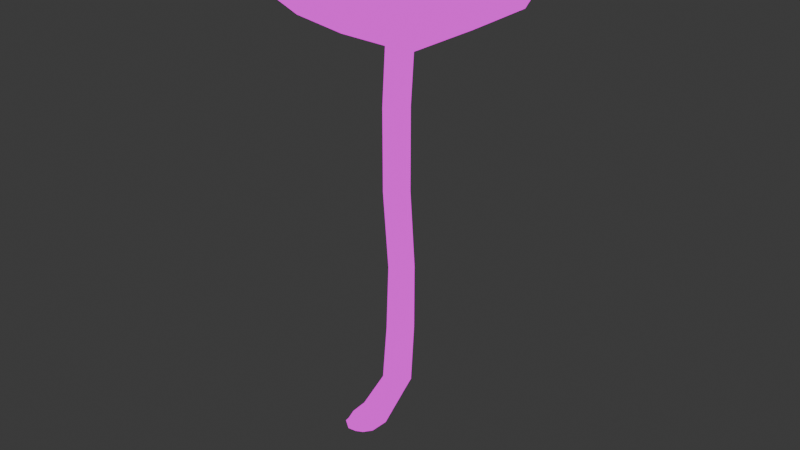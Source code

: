 # Source: Amethyst_Xlarge.blend  (saved by Blender 4.1.24; exported with 4.5.12 LTS)
import bpy
from mathutils import Matrix  # noqa: F401  (used for matrix-valued properties, if any)

bpy.ops.wm.read_factory_settings(use_empty=True)
scene = bpy.context.scene
scene.name = 'Scene'

# ---- images (referenced by path relative to the original .blend; pixels are not part of the script)
import os
ASSET_DIR = os.environ.get("B2B_ASSET_DIR", "")  # directory of the original .blend (textures are referenced by path, not embedded)
HERE = os.path.dirname(os.path.abspath(__file__))  # packed textures are extracted next to this script under _unpacked/

def load_image(name, relpath, width, height, colorspace="sRGB"):
    """Load a texture the original file referenced (path relative to the .blend, or extracted next to this script)."""
    p = next((c for c in (os.path.join(HERE, relpath), os.path.join(ASSET_DIR, relpath)) if relpath and os.path.exists(c)), "")
    if p:
        img = bpy.data.images.load(p, check_existing=True)
        img.name = name
    else:  # same state as the original file: an image datablock whose file is absent (Cycles renders it pink)
        img = bpy.data.images.new(name, width, height)
        img.source = "FILE"
        img.filepath = "//" + (relpath or name)
    img.colorspace_settings.name = colorspace
    return img
img_mushroom_textures_png = load_image('Mushroom Textures.PNG', 'Mushroom Textures.PNG', 1024, 1024, 'sRGB')

# ---- materials (node trees are filled in below, after node groups)
mat_material = bpy.data.materials.new('Material')
mat_material.alpha_threshold = 0.0
mat_material.use_transparent_shadow = False
mat_material.roughness = 0.5
mat_material.line_color = (0.0, 0.0, 0.0, 1.0)

# ---- material node trees
mat_material.use_nodes = True; mat_material.node_tree.nodes.clear()
_N = mat_material.node_tree.nodes; _L = mat_material.node_tree.links
n0 = _N.new('ShaderNodeOutputMaterial'); n0.name = 'Material Output'; n0.location = (352, 252)
n1 = _N.new('ShaderNodeTexImage'); n1.name = 'Image Texture'; n1.location = (-162, 318)
n1.image = img_mushroom_textures_png
_L.new(n1.outputs[0], n0.inputs[0])
n0.is_active_output = True

# ---- world
world_world = bpy.data.worlds.new('World'); scene.world = world_world
world_world.use_nodes = True; world_world.node_tree.nodes.clear()
_N = world_world.node_tree.nodes; _L = world_world.node_tree.links
n0 = _N.new('ShaderNodeOutputWorld'); n0.name = 'World Output'; n0.location = (300, 300)
n1 = _N.new('ShaderNodeBackground'); n1.name = 'Background'; n1.location = (10, 300)
n1.inputs[0].default_value = (0.05088, 0.05088, 0.05088, 1.0)
_L.new(n1.outputs[0], n0.inputs[0])
n0.is_active_output = True
world_world.color = (0.05088, 0.05088, 0.05088)
world_world.use_sun_shadow = False
world_world.sun_shadow_jitter_overblur = 0.0

# ---- meshes
me_cube_003 = bpy.data.meshes.new('Cube.003')
me_cube_003.from_pydata([(-0.1196, -0.2507, 1.796), (-0.1306, 0.2516, 1.772), (0.3706, -0.2436, 1.72), (0.3778, 0.24, 1.78), (-0.1739, -0.305, 1.767), (-0.182, -0.003718, 1.765), (-0.1867, 0.3073, 1.739), (0.1284, 0.3048, 1.813), (0.4311, 0.2908, 1.734), (0.435, -5.283e-05, 1.774), (0.3887, -0.2792, 1.683), (0.1317, -0.3033, 1.774), (-0.2986, -0.005418, 1.712), (0.1285, 0.4192, 1.776), (0.5494, -8.642e-06, 1.738), (0.1317, -0.4177, 1.738), (0.1314, -5.499e-05, 1.838), (0.1317, -0.28, 1.607), (0.4118, -7.445e-09, 1.607), (0.1287, 0.2814, 1.644), (-0.1576, -0.003211, 1.601), (0.3351, -0.2033, 1.57), (0.3336, 0.1987, 1.63), (-0.08233, 0.2054, 1.616), (-0.07405, -0.2051, 1.631), (0.1618, 0.03689, 0.4373), (0.03881, 0.04296, -0.01539), (0.1618, -0.03689, 0.4373), (0.03881, -0.04296, -0.01539), (0.09393, 0.03723, 0.4434), (-0.04051, 0.04375, 0.01495), (0.09393, -0.03723, 0.4434), (-0.04051, -0.04375, 0.01495), (-0.0792, 0.02812, -0.1121), (-0.0792, -0.02812, -0.1121), (-0.1286, 0.02812, -0.08396), (-0.1286, -0.02812, -0.08396), (0.07789, -0.03311, 0.9797), (0.09787, -0.03337, 1.605), (0.0973, 0.03309, 1.61), (0.07789, 0.03311, 0.9797), (0.1448, 0.03311, 0.9797), (0.1651, 0.03313, 1.607), (0.1652, -0.03311, 1.598), (0.1448, -0.03311, 0.9797), (-0.05484, 4.974e-09, 0.02056), (0.0002868, 0.05965, -0.0009719), (0.1469, 0.03919, 0.2021), (0.07697, -0.03983, 0.221), (0.1469, -0.03919, 0.2021), (0.07697, 0.03983, 0.221), (0.1282, -0.05095, 0.4402), (0.1744, 3.925e-10, 0.4363), (0.0002868, -0.05965, -0.0009719), (0.08103, 2.422e-09, 0.4446), (0.1282, 0.05095, 0.4402), (0.05406, 1.091e-08, -0.02088), (-0.1404, -1.672e-08, -0.09502), (-0.1115, 0.03284, -0.1114), (-0.1115, -0.03284, -0.1114), (-0.08271, -1.146e-08, -0.1279), (-0.1014, 0.03928, -0.05121), (-0.1014, -0.03928, -0.05121), (-0.02905, -0.03898, -0.08636), (-0.02905, 0.03898, -0.08636), (0.1005, 0.03311, 0.6927), (0.1651, -0.03311, 0.6926), (0.1005, -0.03311, 0.6927), (0.07789, -0.03311, 1.286), (0.07789, 0.03311, 1.286), (0.1651, 0.03311, 0.6926), (0.1448, 0.03311, 1.286), (0.1448, -0.03311, 1.286), (0.1113, -0.04553, 0.9797), (0.1317, -0.04558, 1.601), (0.1113, 0.04553, 0.9797), (0.1313, 0.04562, 1.611), (0.1573, 4.862e-10, 0.9797), (0.1777, 3.99e-10, 1.601), (0.06534, 1.809e-10, 0.9797), (0.08483, -0.0002525, 1.608), (0.1125, -0.05434, 0.2112), (0.06368, 5.665e-09, 0.2247), (-0.1132, -9.294e-09, -0.0469), (0.1597, 6.903e-09, 0.1987), (0.1125, 0.05434, 0.2112), (-0.1199, -1.403e-08, -0.1261), (-0.01317, -3.071e-09, -0.09455), (-0.06448, 0.05372, -0.07141), (-0.06448, -0.05372, -0.07141), (0.1328, -0.04553, 0.6926), (0.1113, -0.04553, 1.286), (0.1328, 0.04553, 0.6926), (0.1113, 0.04553, 1.286), (0.1772, 6.623e-10, 0.6927), (0.1573, 5.001e-11, 1.286), (0.08838, 3.315e-11, 0.6927), (0.06534, 5.001e-11, 1.286), (0.4083, -0.3048, 1.648), (0.5933, -1.073e-08, 1.706), (0.1317, -0.4616, 1.706), (0.1289, 0.4629, 1.742), (-0.2185, 0.3397, 1.706), (-0.3424, -0.005818, 1.677), (-0.2055, -0.3367, 1.735), (0.4542, 0.3026, 1.699)], [], [(4, 0, 5, 12), (12, 5, 1, 6), (6, 1, 7, 13), (13, 7, 3, 8), (4, 104, 100, 15), (8, 3, 9, 14), (14, 9, 2, 10), (10, 2, 11, 15), (15, 11, 0, 4), (3, 7, 16, 9), (7, 1, 5, 16), (16, 5, 0, 11), (9, 16, 11, 2), (99, 98, 21, 18), (98, 100, 17, 21), (102, 101, 19, 23), (103, 102, 23, 20), (104, 103, 20, 24), (105, 99, 18, 22), (101, 105, 22, 19), (100, 104, 24, 17), (28, 49, 81, 53), (49, 27, 51, 81), (81, 51, 31, 48), (53, 81, 48, 32), (32, 48, 82, 45), (48, 31, 54, 82), (82, 54, 29, 50), (45, 82, 50, 30), (32, 45, 83, 62), (45, 30, 61, 83), (83, 61, 35, 57), (62, 83, 57, 36), (26, 47, 84, 56), (47, 25, 52, 84), (84, 52, 27, 49), (56, 84, 49, 28), (30, 50, 85, 46), (50, 29, 55, 85), (85, 55, 25, 47), (46, 85, 47, 26), (35, 58, 86, 57), (58, 33, 60, 86), (86, 60, 34, 59), (57, 86, 59, 36), (26, 56, 87, 64), (56, 28, 63, 87), (87, 63, 34, 60), (64, 87, 60, 33), (30, 46, 88, 61), (46, 26, 64, 88), (88, 64, 33, 58), (61, 88, 58, 35), (28, 53, 89, 63), (53, 32, 62, 89), (89, 62, 36, 59), (63, 89, 59, 34), (31, 51, 90, 67), (51, 27, 66, 90), (90, 66, 44, 73), (67, 90, 73, 37), (37, 73, 91, 68), (73, 44, 72, 91), (91, 72, 43, 74), (68, 91, 74, 38), (25, 55, 92, 70), (55, 29, 65, 92), (92, 65, 40, 75), (70, 92, 75, 41), (41, 75, 93, 71), (75, 40, 69, 93), (93, 69, 39, 76), (71, 93, 76, 42), (27, 52, 94, 66), (52, 25, 70, 94), (94, 70, 41, 77), (66, 94, 77, 44), (44, 77, 95, 72), (77, 41, 71, 95), (95, 71, 42, 78), (72, 95, 78, 43), (29, 54, 96, 65), (54, 31, 67, 96), (96, 67, 37, 79), (65, 96, 79, 40), (40, 79, 97, 69), (79, 37, 68, 97), (97, 68, 38, 80), (69, 97, 80, 39), (24, 38, 74, 17), (17, 74, 43, 21), (21, 43, 78, 18), (18, 78, 42, 22), (22, 42, 76, 19), (19, 76, 39, 23), (23, 39, 80, 20), (20, 80, 38, 24), (6, 102, 103, 12), (14, 10, 98, 99), (13, 101, 102, 6), (15, 100, 98, 10), (8, 105, 101, 13), (12, 103, 104, 4), (8, 14, 99, 105)])
_uv = me_cube_003.uv_layers.new(name='UVMap')
_uv.uv.foreach_set('vector', [0.411, 0.8423, 0.4095, 0.7695, 0.4113, 0.7695, 0.4146, 0.8423, 0.4146, 0.8423, 0.4113, 0.7695, 0.4098, 0.7695, 0.4114, 0.8423, 0.4114, 0.8423, 0.4098, 0.7695, 0.4022, 0.7695, 0.4021, 0.8423, 0.4021, 0.8423, 0.4022, 0.7695, 0.3949, 0.7695, 0.3933, 0.8423, 0.411, 0.8423, 0.4127, 0.9043, 0.4028, 0.9043, 0.402, 0.8423, 0.3933, 0.8423, 0.3949, 0.7695, 0.3933, 0.7695, 0.3898, 0.8423, 0.3898, 0.8423, 0.3933, 0.7695, 0.3951, 0.7695, 0.3945, 0.8423, 0.3945, 0.8423, 0.3951, 0.7695, 0.4021, 0.7695, 0.402, 0.8423, 0.402, 0.8423, 0.4021, 0.7695, 0.4095, 0.7695, 0.411, 0.8423, 0.3949, 0.7695, 0.4022, 0.7695, 0.4026, 0.6877, 0.3933, 0.7695, 0.4022, 0.7695, 0.4098, 0.7695, 0.4113, 0.7695, 0.4026, 0.6877, 0.4026, 0.6877, 0.4113, 0.7695, 0.4095, 0.7695, 0.4021, 0.7695, 0.3933, 0.7695, 0.4026, 0.6877, 0.4021, 0.7695, 0.3951, 0.7695, 0.4185, 0.9323, 0.413, 0.9323, 0.4112, 0.8669, 0.4135, 0.8669, 0.413, 0.9323, 0.4047, 0.9323, 0.4051, 0.8669, 0.4112, 0.8669, 0.3942, 0.9323, 0.4046, 0.9323, 0.405, 0.8669, 0.3987, 0.8669, 0.3905, 0.9323, 0.3942, 0.9323, 0.3987, 0.8669, 0.3964, 0.8669, 0.3946, 0.9323, 0.3905, 0.9323, 0.3964, 0.8669, 0.3989, 0.8669, 0.4144, 0.9323, 0.4185, 0.9323, 0.4135, 0.8669, 0.4111, 0.8669, 0.4046, 0.9323, 0.4144, 0.9323, 0.4111, 0.8669, 0.405, 0.8669, 0.4047, 0.9323, 0.3946, 0.9323, 0.3989, 0.8669, 0.4051, 0.8669, 0.4085, 0.869, 0.4168, 0.8857, 0.4141, 0.8864, 0.4055, 0.8701, 0.4168, 0.8857, 0.4179, 0.9036, 0.4153, 0.9039, 0.4141, 0.8864, 0.4141, 0.8864, 0.4153, 0.9039, 0.4127, 0.9041, 0.4114, 0.8871, 0.4055, 0.8701, 0.4141, 0.8864, 0.4114, 0.8871, 0.4024, 0.8713, 0.4024, 0.8713, 0.4114, 0.8871, 0.4104, 0.8874, 0.4013, 0.8718, 0.4114, 0.8871, 0.4127, 0.9041, 0.4117, 0.9042, 0.4104, 0.8874, 0.4104, 0.8874, 0.4117, 0.9042, 0.4127, 0.9041, 0.4114, 0.8871, 0.4013, 0.8718, 0.4104, 0.8874, 0.4114, 0.8871, 0.4024, 0.8713, 0.4024, 0.8713, 0.4013, 0.8718, 0.3969, 0.8666, 0.3978, 0.8663, 0.4013, 0.8718, 0.4024, 0.8713, 0.3978, 0.8663, 0.3969, 0.8666, 0.3969, 0.8666, 0.3978, 0.8663, 0.3957, 0.8638, 0.3948, 0.8629, 0.3978, 0.8663, 0.3969, 0.8666, 0.3948, 0.8629, 0.3957, 0.8638, 0.4085, 0.869, 0.4168, 0.8857, 0.4177, 0.8854, 0.4097, 0.8686, 0.4168, 0.8857, 0.4179, 0.9036, 0.4189, 0.9036, 0.4177, 0.8854, 0.4177, 0.8854, 0.4189, 0.9036, 0.4179, 0.9036, 0.4168, 0.8857, 0.4097, 0.8686, 0.4177, 0.8854, 0.4168, 0.8857, 0.4085, 0.869, 0.4024, 0.8713, 0.4114, 0.8871, 0.4141, 0.8864, 0.4055, 0.8701, 0.4114, 0.8871, 0.4127, 0.9041, 0.4153, 0.9039, 0.4141, 0.8864, 0.4141, 0.8864, 0.4153, 0.9039, 0.4179, 0.9036, 0.4168, 0.8857, 0.4055, 0.8701, 0.4141, 0.8864, 0.4168, 0.8857, 0.4085, 0.869, 0.3957, 0.8638, 0.397, 0.8617, 0.3963, 0.8605, 0.3948, 0.8629, 0.397, 0.8617, 0.3995, 0.8616, 0.3992, 0.8604, 0.3963, 0.8605, 0.3963, 0.8605, 0.3992, 0.8604, 0.3995, 0.8616, 0.397, 0.8617, 0.3948, 0.8629, 0.3963, 0.8605, 0.397, 0.8617, 0.3957, 0.8638, 0.4085, 0.869, 0.4097, 0.8686, 0.4045, 0.863, 0.4033, 0.8636, 0.4097, 0.8686, 0.4085, 0.869, 0.4033, 0.8636, 0.4045, 0.863, 0.4045, 0.863, 0.4033, 0.8636, 0.3995, 0.8616, 0.3992, 0.8604, 0.4033, 0.8636, 0.4045, 0.863, 0.3992, 0.8604, 0.3995, 0.8616, 0.4024, 0.8713, 0.4055, 0.8701, 0.4006, 0.8647, 0.3978, 0.8663, 0.4055, 0.8701, 0.4085, 0.869, 0.4033, 0.8636, 0.4006, 0.8647, 0.4006, 0.8647, 0.4033, 0.8636, 0.3995, 0.8616, 0.397, 0.8617, 0.3978, 0.8663, 0.4006, 0.8647, 0.397, 0.8617, 0.3957, 0.8638, 0.4085, 0.869, 0.4055, 0.8701, 0.4006, 0.8647, 0.4033, 0.8636, 0.4055, 0.8701, 0.4024, 0.8713, 0.3978, 0.8663, 0.4006, 0.8647, 0.4006, 0.8647, 0.3978, 0.8663, 0.3957, 0.8638, 0.397, 0.8617, 0.4033, 0.8636, 0.4006, 0.8647, 0.397, 0.8617, 0.3995, 0.8616, 0.4127, 0.9041, 0.4153, 0.9039, 0.4157, 0.9232, 0.4132, 0.9232, 0.4153, 0.9039, 0.4179, 0.9036, 0.4181, 0.9232, 0.4157, 0.9232, 0.4157, 0.9232, 0.4181, 0.9232, 0.4166, 0.9451, 0.414, 0.9451, 0.4132, 0.9232, 0.4157, 0.9232, 0.414, 0.9451, 0.4115, 0.9451, 0.4115, 0.9451, 0.414, 0.9451, 0.414, 0.9686, 0.4115, 0.9686, 0.414, 0.9451, 0.4166, 0.9451, 0.4166, 0.9686, 0.414, 0.9686, 0.414, 0.9686, 0.4166, 0.9686, 0.4182, 0.9925, 0.4156, 0.9927, 0.4115, 0.9686, 0.414, 0.9686, 0.4156, 0.9927, 0.413, 0.993, 0.4179, 0.9036, 0.4153, 0.9039, 0.4157, 0.9232, 0.4181, 0.9232, 0.4153, 0.9039, 0.4127, 0.9041, 0.4132, 0.9232, 0.4157, 0.9232, 0.4157, 0.9232, 0.4132, 0.9232, 0.4115, 0.9451, 0.414, 0.9451, 0.4181, 0.9232, 0.4157, 0.9232, 0.414, 0.9451, 0.4166, 0.9451, 0.4166, 0.9451, 0.414, 0.9451, 0.414, 0.9686, 0.4166, 0.9686, 0.414, 0.9451, 0.4115, 0.9451, 0.4115, 0.9686, 0.414, 0.9686, 0.414, 0.9686, 0.4115, 0.9686, 0.413, 0.9934, 0.4156, 0.9934, 0.4166, 0.9686, 0.414, 0.9686, 0.4156, 0.9934, 0.4182, 0.9932, 0.4179, 0.9036, 0.4189, 0.9036, 0.4191, 0.9232, 0.4181, 0.9232, 0.4189, 0.9036, 0.4179, 0.9036, 0.4181, 0.9232, 0.4191, 0.9232, 0.4191, 0.9232, 0.4181, 0.9232, 0.4166, 0.9451, 0.4176, 0.9451, 0.4181, 0.9232, 0.4191, 0.9232, 0.4176, 0.9451, 0.4166, 0.9451, 0.4166, 0.9451, 0.4176, 0.9451, 0.4176, 0.9686, 0.4166, 0.9686, 0.4176, 0.9451, 0.4166, 0.9451, 0.4166, 0.9686, 0.4176, 0.9686, 0.4176, 0.9686, 0.4166, 0.9686, 0.4182, 0.9932, 0.4191, 0.9927, 0.4166, 0.9686, 0.4176, 0.9686, 0.4191, 0.9927, 0.4182, 0.9925, 0.4127, 0.9041, 0.4117, 0.9042, 0.4123, 0.9232, 0.4132, 0.9232, 0.4117, 0.9042, 0.4127, 0.9041, 0.4132, 0.9232, 0.4123, 0.9232, 0.4123, 0.9232, 0.4132, 0.9232, 0.4115, 0.9451, 0.4105, 0.9451, 0.4132, 0.9232, 0.4123, 0.9232, 0.4105, 0.9451, 0.4115, 0.9451, 0.4115, 0.9451, 0.4105, 0.9451, 0.4105, 0.9686, 0.4115, 0.9686, 0.4105, 0.9451, 0.4115, 0.9451, 0.4115, 0.9686, 0.4105, 0.9686, 0.4105, 0.9686, 0.4115, 0.9686, 0.413, 0.993, 0.412, 0.9932, 0.4115, 0.9686, 0.4105, 0.9686, 0.412, 0.9932, 0.413, 0.9934, 0.3989, 0.8669, 0.4037, 0.8164, 0.4047, 0.8164, 0.4051, 0.8669, 0.4051, 0.8669, 0.4047, 0.8164, 0.4057, 0.8164, 0.4112, 0.8669, 0.4112, 0.8669, 0.4057, 0.8164, 0.4061, 0.8164, 0.4135, 0.8669, 0.4135, 0.8669, 0.4061, 0.8164, 0.4057, 0.8164, 0.4111, 0.8669, 0.4111, 0.8669, 0.4057, 0.8164, 0.4047, 0.8164, 0.405, 0.8669, 0.405, 0.8669, 0.4047, 0.8164, 0.4037, 0.8164, 0.3987, 0.8669, 0.3987, 0.8669, 0.4037, 0.8164, 0.4033, 0.8164, 0.3964, 0.8669, 0.3964, 0.8669, 0.4033, 0.8164, 0.4037, 0.8164, 0.3989, 0.8669, 0.4114, 0.8423, 0.4131, 0.9043, 0.4167, 0.9043, 0.4146, 0.8423, 0.3898, 0.8423, 0.3945, 0.8423, 0.3947, 0.9043, 0.3893, 0.9043, 0.4021, 0.8423, 0.4029, 0.9043, 0.4131, 0.9043, 0.4114, 0.8423, 0.402, 0.8423, 0.4028, 0.9043, 0.3947, 0.9043, 0.3945, 0.8423, 0.3933, 0.8423, 0.3934, 0.9043, 0.4029, 0.9043, 0.4021, 0.8423, 0.4146, 0.8423, 0.4167, 0.9043, 0.4127, 0.9043, 0.411, 0.8423, 0.3933, 0.8423, 0.3898, 0.8423, 0.3893, 0.9043, 0.3934, 0.9043])
me_cube_003.materials.append(mat_material)
me_cube_003.update()

# ---- objects
ob_amethyst_xlarge = bpy.data.objects.new('Amethyst_Xlarge', me_cube_003)

# ---- transforms, parenting, visibility, modifiers, constraints
ob_amethyst_xlarge.location = (0.0, 0.0, 0.0)

# ---- collection membership
scene.collection.objects.link(ob_amethyst_xlarge)

# ---- scene / render settings (as saved in the file)
scene.frame_start = 1; scene.frame_end = 250; scene.frame_set(1)
scene.render.engine = 'BLENDER_EEVEE_NEXT'
scene.cycles.sampling_pattern = 'TABULATED_SOBOL'
scene.eevee.ray_tracing_options.trace_max_roughness = 0.0
bpy.context.view_layer.update()

# ---- added for rendering (the .blend has no active camera and no usable light): camera, sun
cam_auto = bpy.data.cameras.new('AutoCamera')
cam_auto.lens = 50.0
cam_auto.sensor_width = 36.0
cam_auto.clip_end = 1000.0
ob_auto_camera = bpy.data.objects.new('AutoCamera', cam_auto)
scene.collection.objects.link(ob_auto_camera)
ob_auto_camera.location = (2.31404, -2.62564, 2.60603)
ob_auto_camera.rotation_euler = (1.09748, -7.21219e-08, 0.694738)
scene.camera = ob_auto_camera
light_auto_sun = bpy.data.lights.new('AutoSun', 'SUN')
light_auto_sun.energy = 3.0
light_auto_sun.angle = 0.0523599
ob_auto_sun = bpy.data.objects.new('AutoSun', light_auto_sun)
scene.collection.objects.link(ob_auto_sun)
ob_auto_sun.rotation_euler = (0.872665, 0.174533, 0.523599)
bpy.context.view_layer.update()

